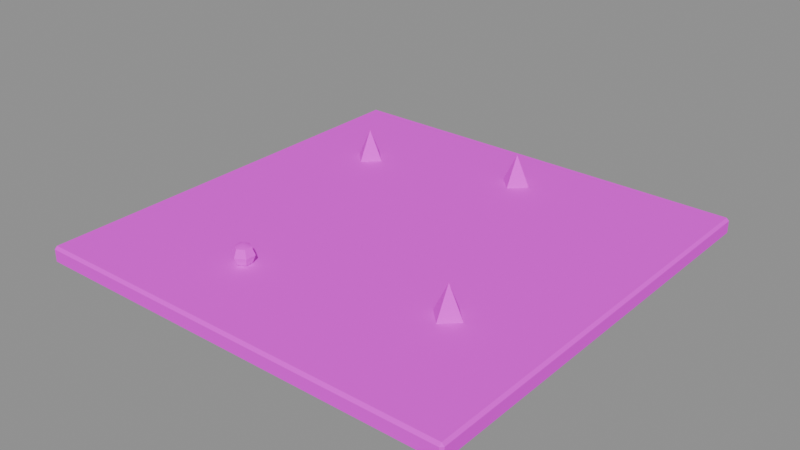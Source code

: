 # Source: PR_Building_Cim.blend  (saved by Blender 5.2.45; exported with 4.5.12 LTS)
import bpy
from mathutils import Matrix  # noqa: F401  (used for matrix-valued properties, if any)

bpy.ops.wm.read_factory_settings(use_empty=True)
scene = bpy.context.scene
scene.name = 'Scene'

# ---- images (referenced by path relative to the original .blend; pixels are not part of the script)
import os
ASSET_DIR = os.environ.get("B2B_ASSET_DIR", "")  # directory of the original .blend (textures are referenced by path, not embedded)
HERE = os.path.dirname(os.path.abspath(__file__))  # packed textures are extracted next to this script under _unpacked/

def load_image(name, relpath, width, height, colorspace="sRGB"):
    """Load a texture the original file referenced (path relative to the .blend, or extracted next to this script)."""
    p = next((c for c in (os.path.join(HERE, relpath), os.path.join(ASSET_DIR, relpath)) if relpath and os.path.exists(c)), "")
    if p:
        img = bpy.data.images.load(p, check_existing=True)
        img.name = name
    else:  # same state as the original file: an image datablock whose file is absent (Cycles renders it pink)
        img = bpy.data.images.new(name, width, height)
        img.source = "FILE"
        img.filepath = "//" + (relpath or name)
    img.colorspace_settings.name = colorspace
    return img
img_t_palette_main = load_image('T_Palette_Main', 'T_Palette_Main.png', 1024, 1024, 'sRGB')

# ---- materials (node trees are filled in below, after node groups)
mat_m_palette = bpy.data.materials.new('M_Palette')

# ---- material node trees
mat_m_palette.use_nodes = True; mat_m_palette.node_tree.nodes.clear()
_N = mat_m_palette.node_tree.nodes; _L = mat_m_palette.node_tree.links
n0 = _N.new('ShaderNodeBsdfPrincipled'); n0.name = 'Principled BSDF'; n0.location = (-200, 100)
n0.inputs[2].default_value = 0.75
n0.inputs[10].default_value = 0.005
n0.inputs[13].default_value = 0.2
n1 = _N.new('ShaderNodeOutputMaterial'); n1.name = 'Material Output'; n1.location = (200, 100)
n2 = _N.new('ShaderNodeTexImage'); n2.name = 'Image Texture'; n2.location = (0, 0)
n2.image = img_t_palette_main
n2.interpolation = 'Closest'
_L.new(n0.outputs[0], n1.inputs[0])
_L.new(n2.outputs[0], n0.inputs[0])
n1.is_active_output = True

# ---- meshes
me_pr_building_cim = bpy.data.meshes.new('PR_Building_Cim')
me_pr_building_cim.from_pydata([(-0.494, -0.494, 0.0), (-0.494, -0.5, 0.006), (-0.5, -0.494, 0.006), (-0.494, -0.5, 0.034), (-0.494, -0.494, 0.04), (-0.5, -0.494, 0.034), (-0.494, 0.494, 0.0), (-0.5, 0.494, 0.006), (-0.494, 0.5, 0.006), (-0.494, 0.494, 0.04), (-0.494, 0.5, 0.034), (-0.5, 0.494, 0.034), (0.494, -0.494, 0.0), (0.5, -0.494, 0.006), (0.494, -0.5, 0.006), (0.494, -0.494, 0.04), (0.494, -0.5, 0.034), (0.5, -0.494, 0.034), (0.494, 0.494, 0.0), (0.494, 0.5, 0.006), (0.5, 0.494, 0.006), (0.494, 0.494, 0.04), (0.5, 0.494, 0.034), (0.494, 0.5, 0.034), (-0.3, 0.29, 0.03), (-0.26, 0.25, 0.03), (-0.3, 0.21, 0.03), (-0.34, 0.25, 0.03), (-0.3, 0.25, 0.11), (0.28, -0.16, 0.03), (0.32, -0.2, 0.03), (0.28, -0.24, 0.03), (0.24, -0.2, 0.03), (0.28, -0.2, 0.11), (0.05, 0.39, 0.03), (0.09, 0.35, 0.03), (0.05, 0.31, 0.03), (0.01, 0.35, 0.03), (0.05, 0.35, 0.11), (-0.15, -0.3, 0.085), (-0.15, -0.2823, 0.07768), (-0.15, -0.275, 0.06), (-0.15, -0.2823, 0.04232), (-0.15, -0.3, 0.035), (-0.1347, -0.2912, 0.07768), (-0.1283, -0.2875, 0.06), (-0.1347, -0.2912, 0.04232), (-0.1347, -0.3088, 0.07768), (-0.1283, -0.3125, 0.06), (-0.1347, -0.3088, 0.04232), (-0.15, -0.3177, 0.07768), (-0.15, -0.325, 0.06), (-0.15, -0.3177, 0.04232), (-0.1653, -0.3088, 0.07768), (-0.1717, -0.3125, 0.06), (-0.1653, -0.3088, 0.04232), (-0.1653, -0.2912, 0.07768), (-0.1717, -0.2875, 0.06), (-0.1653, -0.2912, 0.04232)], [], [(0, 1, 2), (3, 4, 5), (6, 7, 8), (9, 10, 11), (12, 13, 14), (15, 16, 17), (18, 19, 20), (21, 22, 23), (6, 0, 2, 7), (1, 3, 5, 2), (4, 9, 11, 5), (10, 8, 7, 11), (18, 6, 8, 19), (9, 21, 23, 10), (22, 20, 19, 23), (12, 18, 20, 13), (21, 15, 17, 22), (16, 14, 13, 17), (0, 12, 14, 1), (15, 4, 3, 16), (6, 18, 12, 0), (2, 5, 11, 7), (14, 16, 3, 1), (21, 9, 4, 15), (8, 10, 23, 19), (20, 22, 17, 13), (24, 28, 25), (25, 28, 26), (24, 25, 26, 27), (26, 28, 27), (27, 28, 24), (29, 33, 30), (30, 33, 31), (29, 30, 31, 32), (31, 33, 32), (32, 33, 29), (34, 38, 35), (35, 38, 36), (34, 35, 36, 37), (36, 38, 37), (37, 38, 34), (41, 40, 44, 45), (42, 41, 45, 46), (40, 39, 44), (43, 42, 46), (46, 45, 48, 49), (44, 39, 47), (43, 46, 49), (45, 44, 47, 48), (49, 48, 51, 52), (47, 39, 50), (43, 49, 52), (48, 47, 50, 51), (51, 50, 53, 54), (52, 51, 54, 55), (50, 39, 53), (43, 52, 55), (43, 55, 58), (54, 53, 56, 57), (55, 54, 57, 58), (53, 39, 56), (43, 58, 42), (57, 56, 40, 41), (58, 57, 41, 42), (56, 39, 40)])
me_pr_building_cim.polygons.foreach_set('use_smooth', [True] * 65)
_k = set([(0, 1), (0, 2), (0, 6), (0, 12), (1, 2), (1, 3), (1, 14), (2, 5), (2, 7), (3, 4), (3, 5), (3, 16), (4, 5), (4, 9), (4, 15), (5, 11), (6, 7), (6, 8), (6, 18), (7, 8), (7, 11), (8, 10), (8, 19), (9, 10), (9, 11), (9, 21), (10, 11), (10, 23), (12, 13), (12, 14), (12, 18), (13, 14), (13, 17), (13, 20), (14, 16), (15, 16), (15, 17), (15, 21), (16, 17), (17, 22), (18, 19), (18, 20), (19, 20), (19, 23), (20, 22), (21, 22), (21, 23), (22, 23), (24, 25), (24, 27), (24, 28), (25, 26), (25, 28), (26, 27), (26, 28), (27, 28), (29, 30), (29, 32), (29, 33), (30, 31), (30, 33), (31, 32), (31, 33), (32, 33), (34, 35), (34, 37), (34, 38), (35, 36), (35, 38), (36, 37), (36, 38), (37, 38), (40, 41), (40, 44), (40, 56), (41, 42), (41, 45), (41, 57), (42, 46), (42, 58), (44, 45), (44, 47), (45, 46), (45, 48), (46, 49), (47, 48), (47, 50), (48, 49), (48, 51), (49, 52), (50, 51), (50, 53), (51, 52), (51, 54), (52, 55), (53, 54), (53, 56), (54, 55), (54, 57), (55, 58), (56, 57), (57, 58)])
me_pr_building_cim.attributes.new('sharp_edge', 'BOOLEAN', 'EDGE').data.foreach_set('value', [ (min(e.vertices), max(e.vertices)) in _k for e in me_pr_building_cim.edges])
_uv = me_pr_building_cim.uv_layers.new(name='UVMap')
_uv.uv.foreach_set('vector', [0.5938, 0.8438, 0.5937, 0.8437, 0.5937, 0.8438, 0.5938, 0.8438, 0.5938, 0.8438, 0.5937, 0.8438, 0.5938, 0.8438, 0.5937, 0.8437, 0.5937, 0.8438, 0.5938, 0.8438, 0.5937, 0.8438, 0.5938, 0.8438, 0.5938, 0.8438, 0.5937, 0.8437, 0.5937, 0.8438, 0.5938, 0.8438, 0.5937, 0.8438, 0.5938, 0.8438, 0.5938, 0.8438, 0.5937, 0.8437, 0.5937, 0.8438, 0.5938, 0.8438, 0.5937, 0.8438, 0.5938, 0.8438, 0.5938, 0.8438, 0.5938, 0.8438, 0.5937, 0.8438, 0.5937, 0.8437, 0.5937, 0.8437, 0.5938, 0.8438, 0.5937, 0.8438, 0.5937, 0.8438, 0.5938, 0.8438, 0.5938, 0.8438, 0.5938, 0.8438, 0.5937, 0.8438, 0.5937, 0.8438, 0.5937, 0.8438, 0.5937, 0.8437, 0.5938, 0.8438, 0.5938, 0.8438, 0.5938, 0.8438, 0.5937, 0.8438, 0.5937, 0.8437, 0.5938, 0.8438, 0.5938, 0.8438, 0.5938, 0.8438, 0.5937, 0.8438, 0.5937, 0.8438, 0.5937, 0.8438, 0.5937, 0.8437, 0.5938, 0.8438, 0.5938, 0.8438, 0.5938, 0.8438, 0.5937, 0.8438, 0.5937, 0.8437, 0.5938, 0.8438, 0.5938, 0.8438, 0.5938, 0.8438, 0.5937, 0.8438, 0.5937, 0.8438, 0.5937, 0.8438, 0.5937, 0.8437, 0.5938, 0.8438, 0.5938, 0.8438, 0.5938, 0.8438, 0.5937, 0.8438, 0.5937, 0.8437, 0.5938, 0.8438, 0.5938, 0.8438, 0.5938, 0.8438, 0.5937, 0.8438, 0.5938, 0.8438, 0.5938, 0.8438, 0.5938, 0.8438, 0.5938, 0.8438, 0.5937, 0.8438, 0.5937, 0.8438, 0.5938, 0.8438, 0.5937, 0.8437, 0.5937, 0.8438, 0.5937, 0.8438, 0.5938, 0.8438, 0.5937, 0.8437, 0.5938, 0.8438, 0.5938, 0.8438, 0.5938, 0.8438, 0.5938, 0.8438, 0.5937, 0.8438, 0.5937, 0.8438, 0.5938, 0.8438, 0.5937, 0.8437, 0.5937, 0.8438, 0.5937, 0.8438, 0.5938, 0.8438, 0.5937, 0.8437, 0.5312, 0.9688, 0.5312, 0.9688, 0.5312, 0.9688, 0.5312, 0.9688, 0.5312, 0.9688, 0.5312, 0.9688, 0.5312, 0.9688, 0.5312, 0.9688, 0.5312, 0.9688, 0.5312, 0.9688, 0.5312, 0.9688, 0.5312, 0.9688, 0.5312, 0.9688, 0.5312, 0.9688, 0.5312, 0.9688, 0.5312, 0.9688, 0.5312, 0.9688, 0.5312, 0.9688, 0.5312, 0.9688, 0.5312, 0.9688, 0.5312, 0.9688, 0.5312, 0.9688, 0.5312, 0.9688, 0.5312, 0.9688, 0.5312, 0.9688, 0.5312, 0.9688, 0.5312, 0.9688, 0.5312, 0.9688, 0.5312, 0.9688, 0.5312, 0.9688, 0.5312, 0.9688, 0.5312, 0.9688, 0.5312, 0.9688, 0.5312, 0.9688, 0.5312, 0.9688, 0.5312, 0.9688, 0.5312, 0.9688, 0.5312, 0.9688, 0.5312, 0.9688, 0.5312, 0.9688, 0.5312, 0.9688, 0.5312, 0.9688, 0.5312, 0.9688, 0.5312, 0.9688, 0.5312, 0.9688, 0.5312, 0.9688, 0.5312, 0.9688, 0.5312, 0.9688, 0.4688, 0.9688, 0.4688, 0.9688, 0.4688, 0.9688, 0.4688, 0.9688, 0.4688, 0.9688, 0.4688, 0.9688, 0.4688, 0.9688, 0.4688, 0.9688, 0.4688, 0.9688, 0.4688, 0.9688, 0.4688, 0.9688, 0.4688, 0.9688, 0.4688, 0.9688, 0.4688, 0.9688, 0.4688, 0.9688, 0.4688, 0.9688, 0.4688, 0.9688, 0.4688, 0.9688, 0.4688, 0.9688, 0.4688, 0.9688, 0.4688, 0.9688, 0.4688, 0.9688, 0.4688, 0.9688, 0.4688, 0.9688, 0.4688, 0.9688, 0.4688, 0.9688, 0.4688, 0.9688, 0.4688, 0.9688, 0.4688, 0.9688, 0.4688, 0.9688, 0.4688, 0.9688, 0.4688, 0.9688, 0.4688, 0.9688, 0.4688, 0.9688, 0.4688, 0.9688, 0.4688, 0.9688, 0.4688, 0.9688, 0.4688, 0.9688, 0.4688, 0.9688, 0.4688, 0.9688, 0.4688, 0.9688, 0.4688, 0.9688, 0.4688, 0.9688, 0.4688, 0.9688, 0.4688, 0.9688, 0.4688, 0.9688, 0.4688, 0.9688, 0.4688, 0.9688, 0.4688, 0.9688, 0.4688, 0.9688, 0.4688, 0.9688, 0.4688, 0.9688, 0.4688, 0.9688, 0.4688, 0.9688, 0.4688, 0.9688, 0.4688, 0.9688, 0.4688, 0.9688, 0.4688, 0.9688, 0.4688, 0.9688, 0.4688, 0.9688, 0.4688, 0.9688, 0.4688, 0.9688, 0.4688, 0.9688, 0.4688, 0.9688, 0.4688, 0.9688, 0.4688, 0.9688, 0.4688, 0.9688, 0.4688, 0.9688, 0.4688, 0.9688, 0.4688, 0.9688, 0.4688, 0.9688, 0.4688, 0.9688, 0.4688, 0.9688, 0.4688, 0.9688, 0.4688, 0.9688, 0.4688, 0.9688, 0.4688, 0.9688, 0.4688, 0.9688, 0.4688, 0.9688, 0.4688, 0.9688, 0.4688, 0.9688, 0.4688, 0.9688, 0.4688, 0.9688, 0.4688, 0.9688])
me_pr_building_cim.materials.append(mat_m_palette)
me_pr_building_cim.update()

# ---- objects
ob_pr_building_cim = bpy.data.objects.new('PR_Building_Cim', me_pr_building_cim)

# ---- transforms, parenting, visibility, modifiers, constraints
ob_pr_building_cim.location = (0.0, 0.0, 0.0)

# ---- collection membership
scene.collection.objects.link(ob_pr_building_cim)

# ---- scene / render settings (as saved in the file)
scene.frame_start = 1; scene.frame_end = 250; scene.frame_set(1)
scene.render.engine = 'BLENDER_EEVEE_NEXT'
scene.render.bake_bias = 0.0
scene.render.bake_samples = 0
scene.render.compositor_device = 'GPU'
scene.eevee.use_volume_custom_range = False
scene.eevee.fast_gi_thickness_near = 0.1
scene.eevee.fast_gi_thickness_far = 0.0
scene.eevee.ray_tracing_options.screen_trace_thickness = 0.1
bpy.context.view_layer.update()

# ---- added for rendering (the .blend has no active camera and no usable light): camera, sun + grey world if the file has none
cam_auto = bpy.data.cameras.new('AutoCamera')
cam_auto.lens = 50.0
cam_auto.sensor_width = 36.0
cam_auto.clip_end = 1000.0
ob_auto_camera = bpy.data.objects.new('AutoCamera', cam_auto)
scene.collection.objects.link(ob_auto_camera)
ob_auto_camera.location = (1.31242, -1.5749, 1.10493)
ob_auto_camera.rotation_euler = (1.09748, -7.21219e-08, 0.694738)
scene.camera = ob_auto_camera
light_auto_sun = bpy.data.lights.new('AutoSun', 'SUN')
light_auto_sun.energy = 3.0
light_auto_sun.angle = 0.0523599
ob_auto_sun = bpy.data.objects.new('AutoSun', light_auto_sun)
scene.collection.objects.link(ob_auto_sun)
ob_auto_sun.rotation_euler = (0.872665, 0.174533, 0.523599)
if scene.world is None:
    world_auto = bpy.data.worlds.new('AutoWorld')
    world_auto.color = (0.3, 0.3, 0.3)
    scene.world = world_auto
bpy.context.view_layer.update()
